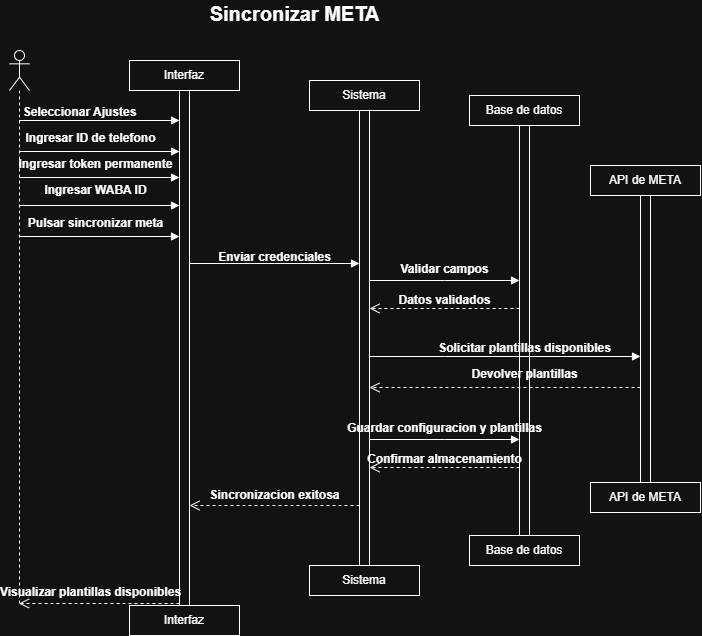

The diagram above was exported from draw.io. Its source (the exported page's mxGraphModel, read from the mxfile embedded in the PNG):
<mxGraphModel dx="1288" dy="783" grid="1" gridSize="10" guides="1" tooltips="1" connect="1" arrows="1" fold="1" page="1" pageScale="1" pageWidth="827" pageHeight="1169" math="0" shadow="0">
  <root>
    <mxCell id="0" />
    <mxCell id="1" parent="0" />
    <mxCell id="stIR8LAsIS1MvC4PgwVV-1" parent="1" style="shape=umlLifeline;perimeter=lifelinePerimeter;whiteSpace=wrap;html=1;container=1;dropTarget=0;collapsible=0;recursiveResize=0;outlineConnect=0;portConstraint=eastwest;newEdgeStyle={&quot;edgeStyle&quot;:&quot;sequenceEdgeStyle&quot;,&quot;libavoidRouting&quot;:0,&quot;curved&quot;:0,&quot;rounded&quot;:0};participant=umlActor;" value="" vertex="1">
      <mxGeometry height="555" width="20" x="129" y="365" as="geometry" />
    </mxCell>
    <mxCell id="stIR8LAsIS1MvC4PgwVV-2" parent="1" style="html=1;points=[[0,0,0,0,5],[0,1,0,0,-5],[1,0,0,0,5],[1,1,0,0,-5]];perimeter=orthogonalPerimeter;outlineConnect=0;targetShapes=umlLifeline;portConstraint=eastwest;newEdgeStyle={&quot;edgeStyle&quot;:&quot;sequenceEdgeStyle&quot;,&quot;libavoidRouting&quot;:0,&quot;curved&quot;:0,&quot;rounded&quot;:0};" value="" vertex="1">
      <mxGeometry height="515" width="10" x="299" y="405" as="geometry" />
    </mxCell>
    <mxCell id="stIR8LAsIS1MvC4PgwVV-3" edge="1" parent="1" source="stIR8LAsIS1MvC4PgwVV-1" style="html=1;verticalAlign=bottom;endArrow=block;edgeStyle=sequenceEdgeStyle;libavoidRouting=0;curved=0;rounded=0;entryX=0;entryY=0;entryDx=0;entryDy=30;" target="stIR8LAsIS1MvC4PgwVV-2" value="">
      <mxGeometry relative="1" x="0.6675" as="geometry">
        <Array as="points">
          <mxPoint x="218.75" y="435.00000000000614" />
        </Array>
        <mxPoint x="319" y="490" as="sourcePoint" />
      </mxGeometry>
    </mxCell>
    <mxCell id="stIR8LAsIS1MvC4PgwVV-4" edge="1" parent="1" source="stIR8LAsIS1MvC4PgwVV-2" style="html=1;verticalAlign=bottom;endArrow=open;dashed=1;endSize=8;edgeStyle=sequenceEdgeStyle;libavoidRouting=0;curved=0;rounded=0;" target="stIR8LAsIS1MvC4PgwVV-1" value="">
      <mxGeometry relative="1" x="-0.6636" as="geometry">
        <Array as="points">
          <mxPoint x="218.74999999999977" y="918" />
        </Array>
        <mxPoint x="300.25" y="1208" as="targetPoint" />
      </mxGeometry>
    </mxCell>
    <mxCell id="stIR8LAsIS1MvC4PgwVV-5" parent="1" style="html=1;points=[[0,0,0,0,5],[0,1,0,0,-5],[1,0,0,0,5],[1,1,0,0,-5]];perimeter=orthogonalPerimeter;outlineConnect=0;targetShapes=umlLifeline;portConstraint=eastwest;newEdgeStyle={&quot;edgeStyle&quot;:&quot;sequenceEdgeStyle&quot;,&quot;libavoidRouting&quot;:0,&quot;curved&quot;:0,&quot;rounded&quot;:0};" value="" vertex="1">
      <mxGeometry height="460" width="10" x="479" y="425" as="geometry" />
    </mxCell>
    <mxCell id="stIR8LAsIS1MvC4PgwVV-6" edge="1" parent="1" source="stIR8LAsIS1MvC4PgwVV-2" style="html=1;verticalAlign=bottom;endArrow=block;edgeStyle=sequenceEdgeStyle;libavoidRouting=0;curved=0;rounded=0;entryX=0;entryY=0;entryDx=0;entryDy=153.00000000000443;" target="stIR8LAsIS1MvC4PgwVV-5" value="">
      <mxGeometry relative="1" x="0.3636" as="geometry">
        <Array as="points">
          <mxPoint x="394" y="578.0000000000045" />
        </Array>
        <mxPoint x="349" y="593" as="sourcePoint" />
      </mxGeometry>
    </mxCell>
    <mxCell id="stIR8LAsIS1MvC4PgwVV-7" parent="1" style="html=1;points=[[0,0,0,0,5],[0,1,0,0,-5],[1,0,0,0,5],[1,1,0,0,-5]];perimeter=orthogonalPerimeter;outlineConnect=0;targetShapes=umlLifeline;portConstraint=eastwest;newEdgeStyle={&quot;edgeStyle&quot;:&quot;sequenceEdgeStyle&quot;,&quot;libavoidRouting&quot;:0,&quot;curved&quot;:0,&quot;rounded&quot;:0};" value="" vertex="1">
      <mxGeometry height="410" width="10" x="639" y="440" as="geometry" />
    </mxCell>
    <mxCell id="stIR8LAsIS1MvC4PgwVV-8" edge="1" parent="1" source="stIR8LAsIS1MvC4PgwVV-5" style="html=1;verticalAlign=bottom;endArrow=block;edgeStyle=sequenceEdgeStyle;libavoidRouting=0;curved=0;rounded=0;entryX=0;entryY=0;entryDx=0;entryDy=155.0000000000016;" target="stIR8LAsIS1MvC4PgwVV-7" value="">
      <mxGeometry relative="1" x="0.5333" as="geometry">
        <Array as="points">
          <mxPoint x="564" y="595.0000000000016" />
        </Array>
        <mxPoint x="459" y="575" as="sourcePoint" />
      </mxGeometry>
    </mxCell>
    <mxCell id="stIR8LAsIS1MvC4PgwVV-9" parent="1" style="html=1;whiteSpace=wrap;" value="Interfaz" vertex="1">
      <mxGeometry height="30" width="110" x="249" y="375" as="geometry" />
    </mxCell>
    <mxCell id="stIR8LAsIS1MvC4PgwVV-10" parent="1" style="html=1;whiteSpace=wrap;" value="Sistema" vertex="1">
      <mxGeometry height="30" width="110" x="429" y="395" as="geometry" />
    </mxCell>
    <mxCell id="stIR8LAsIS1MvC4PgwVV-11" parent="1" style="html=1;whiteSpace=wrap;" value="Base de datos" vertex="1">
      <mxGeometry height="30" width="110" x="589" y="410" as="geometry" />
    </mxCell>
    <mxCell id="stIR8LAsIS1MvC4PgwVV-12" parent="1" style="html=1;whiteSpace=wrap;" value="Interfaz" vertex="1">
      <mxGeometry height="30" width="110" x="249" y="920" as="geometry" />
    </mxCell>
    <mxCell id="stIR8LAsIS1MvC4PgwVV-13" parent="1" style="html=1;whiteSpace=wrap;" value="Sistema" vertex="1">
      <mxGeometry height="30" width="110" x="429" y="880" as="geometry" />
    </mxCell>
    <mxCell id="stIR8LAsIS1MvC4PgwVV-14" parent="1" style="html=1;whiteSpace=wrap;" value="Base de datos" vertex="1">
      <mxGeometry height="30" width="110" x="589" y="850" as="geometry" />
    </mxCell>
    <mxCell id="stIR8LAsIS1MvC4PgwVV-15" edge="1" parent="1" source="stIR8LAsIS1MvC4PgwVV-1" style="html=1;verticalAlign=bottom;endArrow=block;edgeStyle=sequenceEdgeStyle;libavoidRouting=0;curved=0;rounded=0;" target="stIR8LAsIS1MvC4PgwVV-2" value="">
      <mxGeometry relative="1" x="0.433" as="geometry">
        <Array as="points">
          <mxPoint x="218.75" y="465.9999999999998" />
        </Array>
        <mxPoint x="179" y="476" as="sourcePoint" />
        <mxPoint x="269" y="476" as="targetPoint" />
      </mxGeometry>
    </mxCell>
    <mxCell id="stIR8LAsIS1MvC4PgwVV-16" parent="1" style="text;align=center;fontStyle=1;verticalAlign=middle;spacingLeft=3;spacingRight=3;strokeColor=none;rotatable=0;points=[[0,0.5],[1,0.5]];portConstraint=eastwest;html=1;" value="Seleccionar Ajustes" vertex="1">
      <mxGeometry height="26" width="80" x="159" y="414" as="geometry" />
    </mxCell>
    <mxCell id="stIR8LAsIS1MvC4PgwVV-17" parent="1" style="text;align=center;fontStyle=0;verticalAlign=middle;spacingLeft=3;spacingRight=3;strokeColor=none;rotatable=0;points=[[0,0.5],[1,0.5]];portConstraint=eastwest;html=1;" value="&lt;b&gt;Ingresar ID de telefono&lt;/b&gt;" vertex="1">
      <mxGeometry height="26" width="80" x="170" y="440" as="geometry" />
    </mxCell>
    <mxCell id="stIR8LAsIS1MvC4PgwVV-18" parent="1" style="text;align=center;fontStyle=1;verticalAlign=middle;spacingLeft=3;spacingRight=3;strokeColor=none;rotatable=0;points=[[0,0.5],[1,0.5]];portConstraint=eastwest;html=1;" value="Enviar credenciales" vertex="1">
      <mxGeometry height="26" width="80" x="354" y="559" as="geometry" />
    </mxCell>
    <mxCell id="stIR8LAsIS1MvC4PgwVV-19" parent="1" style="text;align=center;fontStyle=1;verticalAlign=middle;spacingLeft=3;spacingRight=3;strokeColor=none;rotatable=0;points=[[0,0.5],[1,0.5]];portConstraint=eastwest;html=1;" value="Validar campos" vertex="1">
      <mxGeometry height="26" width="80" x="524" y="571" as="geometry" />
    </mxCell>
    <mxCell id="stIR8LAsIS1MvC4PgwVV-20" edge="1" parent="1" style="html=1;verticalAlign=bottom;endArrow=open;dashed=1;endSize=8;edgeStyle=sequenceEdgeStyle;libavoidRouting=0;curved=0;rounded=0;" value="">
      <mxGeometry relative="1" x="-0.2824" as="geometry">
        <Array as="points">
          <mxPoint x="394" y="820" />
        </Array>
        <mxPoint x="479" y="820" as="sourcePoint" />
        <mxPoint x="309" y="820" as="targetPoint" />
      </mxGeometry>
    </mxCell>
    <mxCell id="stIR8LAsIS1MvC4PgwVV-21" parent="1" style="text;align=center;fontStyle=1;verticalAlign=middle;spacingLeft=3;spacingRight=3;strokeColor=none;rotatable=0;points=[[0,0.5],[1,0.5]];portConstraint=eastwest;html=1;" value="Sincronizacion exitosa" vertex="1">
      <mxGeometry height="26" width="80" x="354" y="797" as="geometry" />
    </mxCell>
    <mxCell id="stIR8LAsIS1MvC4PgwVV-22" parent="1" style="text;align=center;fontStyle=1;verticalAlign=middle;spacingLeft=3;spacingRight=3;strokeColor=none;rotatable=0;points=[[0,0.5],[1,0.5]];portConstraint=eastwest;html=1;" value="Visualizar plantillas disponibles" vertex="1">
      <mxGeometry height="26" width="80" x="170" y="894" as="geometry" />
    </mxCell>
    <mxCell id="stIR8LAsIS1MvC4PgwVV-23" edge="1" parent="1" style="html=1;verticalAlign=bottom;endArrow=block;edgeStyle=sequenceEdgeStyle;libavoidRouting=0;curved=0;rounded=0;" value="">
      <mxGeometry relative="1" x="0.433" as="geometry">
        <Array as="points" />
        <mxPoint x="139" y="492" as="sourcePoint" />
        <mxPoint x="299" y="492" as="targetPoint" />
      </mxGeometry>
    </mxCell>
    <mxCell id="stIR8LAsIS1MvC4PgwVV-24" parent="1" style="text;align=center;fontStyle=0;verticalAlign=middle;spacingLeft=3;spacingRight=3;strokeColor=none;rotatable=0;points=[[0,0.5],[1,0.5]];portConstraint=eastwest;html=1;" value="&lt;b&gt;Ingresar token permanente&lt;/b&gt;" vertex="1">
      <mxGeometry height="26" width="80" x="174.5" y="466" as="geometry" />
    </mxCell>
    <mxCell id="stIR8LAsIS1MvC4PgwVV-25" parent="1" style="text;align=center;fontStyle=0;verticalAlign=middle;spacingLeft=3;spacingRight=3;strokeColor=none;rotatable=0;points=[[0,0.5],[1,0.5]];portConstraint=eastwest;html=1;" value="&lt;b&gt;Ingresar WABA ID&lt;/b&gt;" vertex="1">
      <mxGeometry height="26" width="80" x="174.5" y="492" as="geometry" />
    </mxCell>
    <mxCell id="stIR8LAsIS1MvC4PgwVV-26" parent="1" style="text;align=center;fontStyle=0;verticalAlign=middle;spacingLeft=3;spacingRight=3;strokeColor=none;rotatable=0;points=[[0,0.5],[1,0.5]];portConstraint=eastwest;html=1;" value="&lt;b&gt;Datos validados&lt;/b&gt;" vertex="1">
      <mxGeometry height="26" width="80" x="524" y="602" as="geometry" />
    </mxCell>
    <mxCell id="stIR8LAsIS1MvC4PgwVV-27" edge="1" parent="1" source="stIR8LAsIS1MvC4PgwVV-7" style="html=1;verticalAlign=bottom;endArrow=open;dashed=1;endSize=8;edgeStyle=sequenceEdgeStyle;libavoidRouting=0;curved=0;rounded=0;" value="">
      <mxGeometry relative="1" x="-0.3529" as="geometry">
        <Array as="points">
          <mxPoint x="564" y="623" />
        </Array>
        <mxPoint x="629" y="621" as="sourcePoint" />
        <mxPoint x="489" y="623" as="targetPoint" />
      </mxGeometry>
    </mxCell>
    <mxCell id="stIR8LAsIS1MvC4PgwVV-28" parent="1" style="text;align=center;fontStyle=1;verticalAlign=middle;spacingLeft=3;spacingRight=3;strokeColor=none;rotatable=0;points=[[0,0.5],[1,0.5]];portConstraint=eastwest;html=1;" value="&lt;font style=&quot;font-size: 20px;&quot;&gt;Sincronizar META&lt;/font&gt;" vertex="1">
      <mxGeometry height="26" width="80" x="374" y="315" as="geometry" />
    </mxCell>
    <mxCell id="stIR8LAsIS1MvC4PgwVV-29" edge="1" parent="1" style="html=1;verticalAlign=bottom;endArrow=block;edgeStyle=sequenceEdgeStyle;libavoidRouting=0;curved=0;rounded=0;" value="">
      <mxGeometry relative="1" x="0.433" as="geometry">
        <Array as="points" />
        <mxPoint x="139" y="520" as="sourcePoint" />
        <mxPoint x="299" y="520" as="targetPoint" />
      </mxGeometry>
    </mxCell>
    <mxCell id="stIR8LAsIS1MvC4PgwVV-30" edge="1" parent="1" style="html=1;verticalAlign=bottom;endArrow=block;edgeStyle=sequenceEdgeStyle;libavoidRouting=0;curved=0;rounded=0;" target="stIR8LAsIS1MvC4PgwVV-36" value="">
      <mxGeometry relative="1" x="-0.1513" as="geometry">
        <Array as="points">
          <mxPoint x="564" y="671" />
        </Array>
        <mxPoint x="489" y="671" as="sourcePoint" />
        <mxPoint x="639" y="671" as="targetPoint" />
      </mxGeometry>
    </mxCell>
    <mxCell id="stIR8LAsIS1MvC4PgwVV-31" parent="1" style="text;align=center;fontStyle=1;verticalAlign=middle;spacingLeft=3;spacingRight=3;strokeColor=none;rotatable=0;points=[[0,0.5],[1,0.5]];portConstraint=eastwest;html=1;" value="Solicitar plantillas disponibles" vertex="1">
      <mxGeometry height="26" width="80" x="604" y="650" as="geometry" />
    </mxCell>
    <mxCell id="stIR8LAsIS1MvC4PgwVV-32" parent="1" style="text;align=center;fontStyle=0;verticalAlign=middle;spacingLeft=3;spacingRight=3;strokeColor=none;rotatable=0;points=[[0,0.5],[1,0.5]];portConstraint=eastwest;html=1;" value="&lt;b&gt;Devolver plantillas&lt;/b&gt;" vertex="1">
      <mxGeometry height="26" width="80" x="604" y="676" as="geometry" />
    </mxCell>
    <mxCell id="stIR8LAsIS1MvC4PgwVV-33" edge="1" parent="1" source="stIR8LAsIS1MvC4PgwVV-36" style="html=1;verticalAlign=bottom;endArrow=open;dashed=1;endSize=8;edgeStyle=sequenceEdgeStyle;libavoidRouting=0;curved=0;rounded=0;" value="">
      <mxGeometry relative="1" x="0.2546" as="geometry">
        <Array as="points">
          <mxPoint x="564" y="702" />
        </Array>
        <mxPoint x="639" y="702" as="sourcePoint" />
        <mxPoint x="489" y="702" as="targetPoint" />
      </mxGeometry>
    </mxCell>
    <mxCell id="stIR8LAsIS1MvC4PgwVV-34" parent="1" style="text;align=center;fontStyle=0;verticalAlign=middle;spacingLeft=3;spacingRight=3;strokeColor=none;rotatable=0;points=[[0,0.5],[1,0.5]];portConstraint=eastwest;html=1;" value="&lt;b&gt;Pulsar sincronizar meta&lt;/b&gt;" vertex="1">
      <mxGeometry height="26" width="80" x="174.5" y="525" as="geometry" />
    </mxCell>
    <mxCell id="stIR8LAsIS1MvC4PgwVV-35" edge="1" parent="1" style="html=1;verticalAlign=bottom;endArrow=block;edgeStyle=sequenceEdgeStyle;libavoidRouting=0;curved=0;rounded=0;" value="">
      <mxGeometry relative="1" x="0.433" as="geometry">
        <Array as="points" />
        <mxPoint x="139" y="551" as="sourcePoint" />
        <mxPoint x="299" y="551" as="targetPoint" />
      </mxGeometry>
    </mxCell>
    <mxCell id="stIR8LAsIS1MvC4PgwVV-36" parent="1" style="html=1;points=[[0,0,0,0,5],[0,1,0,0,-5],[1,0,0,0,5],[1,1,0,0,-5]];perimeter=orthogonalPerimeter;outlineConnect=0;targetShapes=umlLifeline;portConstraint=eastwest;newEdgeStyle={&quot;edgeStyle&quot;:&quot;sequenceEdgeStyle&quot;,&quot;libavoidRouting&quot;:0,&quot;curved&quot;:0,&quot;rounded&quot;:0};" value="" vertex="1">
      <mxGeometry height="287" width="10" x="760" y="510" as="geometry" />
    </mxCell>
    <mxCell id="stIR8LAsIS1MvC4PgwVV-37" parent="1" style="html=1;whiteSpace=wrap;" value="API de META" vertex="1">
      <mxGeometry height="30" width="110" x="710" y="480" as="geometry" />
    </mxCell>
    <mxCell id="stIR8LAsIS1MvC4PgwVV-38" parent="1" style="html=1;whiteSpace=wrap;" value="API de META" vertex="1">
      <mxGeometry height="30" width="110" x="710" y="797" as="geometry" />
    </mxCell>
    <mxCell id="stIR8LAsIS1MvC4PgwVV-39" edge="1" parent="1" style="html=1;verticalAlign=bottom;endArrow=block;edgeStyle=sequenceEdgeStyle;libavoidRouting=0;curved=0;rounded=0;entryX=0;entryY=0;entryDx=0;entryDy=155.0000000000016;" value="">
      <mxGeometry relative="1" x="0.5333" as="geometry">
        <Array as="points">
          <mxPoint x="564" y="754" />
        </Array>
        <mxPoint x="489" y="754" as="sourcePoint" />
        <mxPoint x="639" y="754" as="targetPoint" />
      </mxGeometry>
    </mxCell>
    <mxCell id="stIR8LAsIS1MvC4PgwVV-40" parent="1" style="text;align=center;fontStyle=1;verticalAlign=middle;spacingLeft=3;spacingRight=3;strokeColor=none;rotatable=0;points=[[0,0.5],[1,0.5]];portConstraint=eastwest;html=1;" value="Guardar configuracion y plantillas" vertex="1">
      <mxGeometry height="26" width="80" x="524" y="730" as="geometry" />
    </mxCell>
    <mxCell id="stIR8LAsIS1MvC4PgwVV-41" parent="1" style="text;align=center;fontStyle=0;verticalAlign=middle;spacingLeft=3;spacingRight=3;strokeColor=none;rotatable=0;points=[[0,0.5],[1,0.5]];portConstraint=eastwest;html=1;" value="&lt;b&gt;Confirmar almacenamiento&lt;/b&gt;" vertex="1">
      <mxGeometry height="26" width="80" x="524" y="761" as="geometry" />
    </mxCell>
    <mxCell id="stIR8LAsIS1MvC4PgwVV-42" edge="1" parent="1" style="html=1;verticalAlign=bottom;endArrow=open;dashed=1;endSize=8;edgeStyle=sequenceEdgeStyle;libavoidRouting=0;curved=0;rounded=0;" value="">
      <mxGeometry relative="1" x="-0.3529" as="geometry">
        <Array as="points">
          <mxPoint x="564" y="782" />
        </Array>
        <mxPoint x="639" y="782" as="sourcePoint" />
        <mxPoint x="489" y="782" as="targetPoint" />
      </mxGeometry>
    </mxCell>
  </root>
</mxGraphModel>